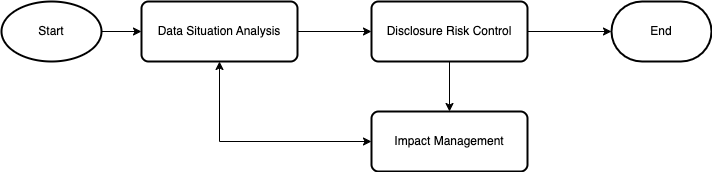

The diagram above was exported from draw.io. Its source (the exported page's mxGraphModel, read from the mxfile embedded in the PNG):
<mxGraphModel dx="666" dy="1635" grid="1" gridSize="10" guides="1" tooltips="1" connect="1" arrows="1" fold="1" page="1" pageScale="1" pageWidth="827" pageHeight="1169" math="0" shadow="0">
  <root>
    <mxCell id="WIyWlLk6GJQsqaUBKTNV-0" />
    <mxCell id="WIyWlLk6GJQsqaUBKTNV-1" parent="WIyWlLk6GJQsqaUBKTNV-0" />
    <mxCell id="vWHWIzjzI2Sjzs2mLQCH-4" style="edgeStyle=orthogonalEdgeStyle;rounded=0;orthogonalLoop=1;jettySize=auto;html=1;" edge="1" parent="WIyWlLk6GJQsqaUBKTNV-1" source="vWHWIzjzI2Sjzs2mLQCH-0" target="vWHWIzjzI2Sjzs2mLQCH-1">
      <mxGeometry relative="1" as="geometry" />
    </mxCell>
    <mxCell id="vWHWIzjzI2Sjzs2mLQCH-0" value="Start" style="strokeWidth=2;html=1;shape=mxgraph.flowchart.start_1;whiteSpace=wrap;" vertex="1" parent="WIyWlLk6GJQsqaUBKTNV-1">
      <mxGeometry x="60" y="-20" width="100" height="60" as="geometry" />
    </mxCell>
    <mxCell id="vWHWIzjzI2Sjzs2mLQCH-5" style="edgeStyle=orthogonalEdgeStyle;rounded=0;orthogonalLoop=1;jettySize=auto;html=1;exitX=1;exitY=0.5;exitDx=0;exitDy=0;" edge="1" parent="WIyWlLk6GJQsqaUBKTNV-1" source="vWHWIzjzI2Sjzs2mLQCH-1" target="vWHWIzjzI2Sjzs2mLQCH-2">
      <mxGeometry relative="1" as="geometry" />
    </mxCell>
    <mxCell id="vWHWIzjzI2Sjzs2mLQCH-1" value="Data Situation Analysis" style="rounded=1;whiteSpace=wrap;html=1;absoluteArcSize=1;arcSize=14;strokeWidth=2;" vertex="1" parent="WIyWlLk6GJQsqaUBKTNV-1">
      <mxGeometry x="200" y="-20" width="156" height="60" as="geometry" />
    </mxCell>
    <mxCell id="vWHWIzjzI2Sjzs2mLQCH-8" style="edgeStyle=orthogonalEdgeStyle;rounded=0;orthogonalLoop=1;jettySize=auto;html=1;" edge="1" parent="WIyWlLk6GJQsqaUBKTNV-1" source="vWHWIzjzI2Sjzs2mLQCH-2" target="vWHWIzjzI2Sjzs2mLQCH-3">
      <mxGeometry relative="1" as="geometry" />
    </mxCell>
    <mxCell id="vWHWIzjzI2Sjzs2mLQCH-2" value="Disclosure Risk Control" style="rounded=1;whiteSpace=wrap;html=1;absoluteArcSize=1;arcSize=14;strokeWidth=2;" vertex="1" parent="WIyWlLk6GJQsqaUBKTNV-1">
      <mxGeometry x="430" y="-20" width="156" height="60" as="geometry" />
    </mxCell>
    <mxCell id="vWHWIzjzI2Sjzs2mLQCH-7" style="edgeStyle=orthogonalEdgeStyle;rounded=0;orthogonalLoop=1;jettySize=auto;html=1;entryX=0;entryY=0.5;entryDx=0;entryDy=0;exitX=0.5;exitY=1;exitDx=0;exitDy=0;endArrow=classic;endFill=1;startArrow=classic;startFill=1;" edge="1" parent="WIyWlLk6GJQsqaUBKTNV-1" source="vWHWIzjzI2Sjzs2mLQCH-1" target="vWHWIzjzI2Sjzs2mLQCH-3">
      <mxGeometry relative="1" as="geometry" />
    </mxCell>
    <mxCell id="vWHWIzjzI2Sjzs2mLQCH-3" value="Impact Management" style="rounded=1;whiteSpace=wrap;html=1;absoluteArcSize=1;arcSize=14;strokeWidth=2;" vertex="1" parent="WIyWlLk6GJQsqaUBKTNV-1">
      <mxGeometry x="430" y="90" width="156" height="60" as="geometry" />
    </mxCell>
    <mxCell id="vWHWIzjzI2Sjzs2mLQCH-9" value="End" style="strokeWidth=2;html=1;shape=mxgraph.flowchart.terminator;whiteSpace=wrap;" vertex="1" parent="WIyWlLk6GJQsqaUBKTNV-1">
      <mxGeometry x="670" y="-20" width="100" height="60" as="geometry" />
    </mxCell>
    <mxCell id="vWHWIzjzI2Sjzs2mLQCH-10" style="edgeStyle=orthogonalEdgeStyle;rounded=0;orthogonalLoop=1;jettySize=auto;html=1;entryX=0;entryY=0.5;entryDx=0;entryDy=0;entryPerimeter=0;" edge="1" parent="WIyWlLk6GJQsqaUBKTNV-1" source="vWHWIzjzI2Sjzs2mLQCH-2" target="vWHWIzjzI2Sjzs2mLQCH-9">
      <mxGeometry relative="1" as="geometry" />
    </mxCell>
  </root>
</mxGraphModel>